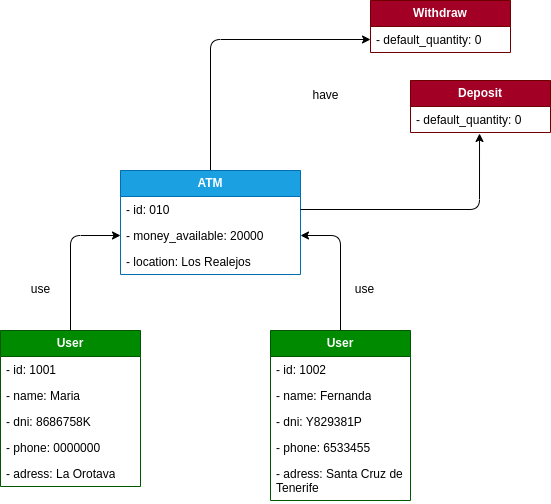

The diagram above was exported from draw.io. Its source (the exported page's mxGraphModel, read from the mxfile embedded in the PNG):
<mxGraphModel dx="365" dy="1693" grid="1" gridSize="10" guides="1" tooltips="1" connect="1" arrows="1" fold="1" page="1" pageScale="1" pageWidth="827" pageHeight="1169" math="0" shadow="0">
  <root>
    <mxCell id="0" />
    <mxCell id="1" parent="0" />
    <mxCell id="3" style="edgeStyle=orthogonalEdgeStyle;html=1;exitX=0.5;exitY=0;exitDx=0;exitDy=0;entryX=0;entryY=0.5;entryDx=0;entryDy=0;" edge="1" parent="1" source="PRHPSUQ68RBvEtUG1z4U-1" target="PRHPSUQ68RBvEtUG1z4U-7">
      <mxGeometry relative="1" as="geometry" />
    </mxCell>
    <mxCell id="PRHPSUQ68RBvEtUG1z4U-1" value="ATM" style="swimlane;fontStyle=1;childLayout=stackLayout;horizontal=1;startSize=26;fillColor=#1ba1e2;horizontalStack=0;resizeParent=1;resizeParentMax=0;resizeLast=0;collapsible=1;marginBottom=0;whiteSpace=wrap;html=1;strokeColor=#006EAF;fontColor=#ffffff;" parent="1" vertex="1">
      <mxGeometry x="190" y="-140" width="180" height="104" as="geometry" />
    </mxCell>
    <mxCell id="PRHPSUQ68RBvEtUG1z4U-2" value="- id: 010" style="text;strokeColor=none;fillColor=none;align=left;verticalAlign=top;spacingLeft=4;spacingRight=4;overflow=hidden;rotatable=0;points=[[0,0.5],[1,0.5]];portConstraint=eastwest;whiteSpace=wrap;html=1;" parent="PRHPSUQ68RBvEtUG1z4U-1" vertex="1">
      <mxGeometry y="26" width="180" height="26" as="geometry" />
    </mxCell>
    <mxCell id="PRHPSUQ68RBvEtUG1z4U-3" value="&lt;div&gt;- money_available: 20000&lt;/div&gt;" style="text;strokeColor=none;fillColor=none;align=left;verticalAlign=top;spacingLeft=4;spacingRight=4;overflow=hidden;rotatable=0;points=[[0,0.5],[1,0.5]];portConstraint=eastwest;whiteSpace=wrap;html=1;" parent="PRHPSUQ68RBvEtUG1z4U-1" vertex="1">
      <mxGeometry y="52" width="180" height="26" as="geometry" />
    </mxCell>
    <mxCell id="PRHPSUQ68RBvEtUG1z4U-5" value="- location: Los Realejos" style="text;strokeColor=none;fillColor=none;align=left;verticalAlign=top;spacingLeft=4;spacingRight=4;overflow=hidden;rotatable=0;points=[[0,0.5],[1,0.5]];portConstraint=eastwest;whiteSpace=wrap;html=1;" parent="PRHPSUQ68RBvEtUG1z4U-1" vertex="1">
      <mxGeometry y="78" width="180" height="26" as="geometry" />
    </mxCell>
    <mxCell id="PRHPSUQ68RBvEtUG1z4U-6" value="Withdraw" style="swimlane;fontStyle=1;childLayout=stackLayout;horizontal=1;startSize=26;fillColor=#a20025;horizontalStack=0;resizeParent=1;resizeParentMax=0;resizeLast=0;collapsible=1;marginBottom=0;whiteSpace=wrap;html=1;strokeColor=#6F0000;fontColor=#ffffff;" parent="1" vertex="1">
      <mxGeometry x="440" y="-310" width="140" height="52" as="geometry" />
    </mxCell>
    <mxCell id="PRHPSUQ68RBvEtUG1z4U-7" value="- default_quantity: 0" style="text;strokeColor=none;fillColor=none;align=left;verticalAlign=top;spacingLeft=4;spacingRight=4;overflow=hidden;rotatable=0;points=[[0,0.5],[1,0.5]];portConstraint=eastwest;whiteSpace=wrap;html=1;" parent="PRHPSUQ68RBvEtUG1z4U-6" vertex="1">
      <mxGeometry y="26" width="140" height="26" as="geometry" />
    </mxCell>
    <mxCell id="PRHPSUQ68RBvEtUG1z4U-10" value="Deposit" style="swimlane;fontStyle=1;childLayout=stackLayout;horizontal=1;startSize=26;fillColor=#a20025;horizontalStack=0;resizeParent=1;resizeParentMax=0;resizeLast=0;collapsible=1;marginBottom=0;whiteSpace=wrap;html=1;strokeColor=#6F0000;fontColor=#ffffff;" parent="1" vertex="1">
      <mxGeometry x="480" y="-230" width="140" height="52" as="geometry" />
    </mxCell>
    <mxCell id="PRHPSUQ68RBvEtUG1z4U-11" value="- default_quantity: 0" style="text;strokeColor=none;fillColor=none;align=left;verticalAlign=top;spacingLeft=4;spacingRight=4;overflow=hidden;rotatable=0;points=[[0,0.5],[1,0.5]];portConstraint=eastwest;whiteSpace=wrap;html=1;" parent="PRHPSUQ68RBvEtUG1z4U-10" vertex="1">
      <mxGeometry y="26" width="140" height="26" as="geometry" />
    </mxCell>
    <mxCell id="PRHPSUQ68RBvEtUG1z4U-14" value="have" style="text;html=1;align=center;verticalAlign=middle;resizable=0;points=[];autosize=1;strokeColor=none;fillColor=none;" parent="1" vertex="1">
      <mxGeometry x="370" y="-230" width="50" height="30" as="geometry" />
    </mxCell>
    <mxCell id="6" style="edgeStyle=orthogonalEdgeStyle;html=1;exitX=0.5;exitY=0;exitDx=0;exitDy=0;entryX=1;entryY=0.5;entryDx=0;entryDy=0;" edge="1" parent="1" source="PRHPSUQ68RBvEtUG1z4U-18" target="PRHPSUQ68RBvEtUG1z4U-3">
      <mxGeometry relative="1" as="geometry" />
    </mxCell>
    <mxCell id="PRHPSUQ68RBvEtUG1z4U-18" value="User" style="swimlane;fontStyle=1;childLayout=stackLayout;horizontal=1;startSize=26;fillColor=#008a00;horizontalStack=0;resizeParent=1;resizeParentMax=0;resizeLast=0;collapsible=1;marginBottom=0;whiteSpace=wrap;html=1;strokeColor=#005700;fontColor=#ffffff;" parent="1" vertex="1">
      <mxGeometry x="340" y="20" width="140" height="170" as="geometry" />
    </mxCell>
    <mxCell id="PRHPSUQ68RBvEtUG1z4U-19" value="- id: 1002" style="text;strokeColor=none;fillColor=none;align=left;verticalAlign=top;spacingLeft=4;spacingRight=4;overflow=hidden;rotatable=0;points=[[0,0.5],[1,0.5]];portConstraint=eastwest;whiteSpace=wrap;html=1;" parent="PRHPSUQ68RBvEtUG1z4U-18" vertex="1">
      <mxGeometry y="26" width="140" height="26" as="geometry" />
    </mxCell>
    <mxCell id="PRHPSUQ68RBvEtUG1z4U-20" value="- name: Fernanda" style="text;strokeColor=none;fillColor=none;align=left;verticalAlign=top;spacingLeft=4;spacingRight=4;overflow=hidden;rotatable=0;points=[[0,0.5],[1,0.5]];portConstraint=eastwest;whiteSpace=wrap;html=1;" parent="PRHPSUQ68RBvEtUG1z4U-18" vertex="1">
      <mxGeometry y="52" width="140" height="26" as="geometry" />
    </mxCell>
    <mxCell id="PRHPSUQ68RBvEtUG1z4U-21" value="- dni: Y829381P" style="text;strokeColor=none;fillColor=none;align=left;verticalAlign=top;spacingLeft=4;spacingRight=4;overflow=hidden;rotatable=0;points=[[0,0.5],[1,0.5]];portConstraint=eastwest;whiteSpace=wrap;html=1;" parent="PRHPSUQ68RBvEtUG1z4U-18" vertex="1">
      <mxGeometry y="78" width="140" height="26" as="geometry" />
    </mxCell>
    <mxCell id="PRHPSUQ68RBvEtUG1z4U-28" value="- phone: 6533455" style="text;strokeColor=none;fillColor=none;align=left;verticalAlign=top;spacingLeft=4;spacingRight=4;overflow=hidden;rotatable=0;points=[[0,0.5],[1,0.5]];portConstraint=eastwest;whiteSpace=wrap;html=1;" parent="PRHPSUQ68RBvEtUG1z4U-18" vertex="1">
      <mxGeometry y="104" width="140" height="26" as="geometry" />
    </mxCell>
    <mxCell id="PRHPSUQ68RBvEtUG1z4U-29" value="- adress: Santa Cruz de Tenerife" style="text;strokeColor=none;fillColor=none;align=left;verticalAlign=top;spacingLeft=4;spacingRight=4;overflow=hidden;rotatable=0;points=[[0,0.5],[1,0.5]];portConstraint=eastwest;whiteSpace=wrap;html=1;" parent="PRHPSUQ68RBvEtUG1z4U-18" vertex="1">
      <mxGeometry y="130" width="140" height="40" as="geometry" />
    </mxCell>
    <mxCell id="5" style="edgeStyle=orthogonalEdgeStyle;html=1;exitX=0.5;exitY=0;exitDx=0;exitDy=0;entryX=0;entryY=0.5;entryDx=0;entryDy=0;" edge="1" parent="1" source="PRHPSUQ68RBvEtUG1z4U-22" target="PRHPSUQ68RBvEtUG1z4U-3">
      <mxGeometry relative="1" as="geometry" />
    </mxCell>
    <mxCell id="PRHPSUQ68RBvEtUG1z4U-22" value="User" style="swimlane;fontStyle=1;childLayout=stackLayout;horizontal=1;startSize=26;fillColor=#008a00;horizontalStack=0;resizeParent=1;resizeParentMax=0;resizeLast=0;collapsible=1;marginBottom=0;whiteSpace=wrap;html=1;strokeColor=#005700;fontColor=#ffffff;" parent="1" vertex="1">
      <mxGeometry x="70" y="20" width="140" height="156" as="geometry" />
    </mxCell>
    <mxCell id="PRHPSUQ68RBvEtUG1z4U-23" value="- id: 1001" style="text;strokeColor=none;fillColor=none;align=left;verticalAlign=top;spacingLeft=4;spacingRight=4;overflow=hidden;rotatable=0;points=[[0,0.5],[1,0.5]];portConstraint=eastwest;whiteSpace=wrap;html=1;" parent="PRHPSUQ68RBvEtUG1z4U-22" vertex="1">
      <mxGeometry y="26" width="140" height="26" as="geometry" />
    </mxCell>
    <mxCell id="PRHPSUQ68RBvEtUG1z4U-24" value="- name: Maria" style="text;strokeColor=none;fillColor=none;align=left;verticalAlign=top;spacingLeft=4;spacingRight=4;overflow=hidden;rotatable=0;points=[[0,0.5],[1,0.5]];portConstraint=eastwest;whiteSpace=wrap;html=1;" parent="PRHPSUQ68RBvEtUG1z4U-22" vertex="1">
      <mxGeometry y="52" width="140" height="26" as="geometry" />
    </mxCell>
    <mxCell id="PRHPSUQ68RBvEtUG1z4U-25" value="- dni: 8686758K" style="text;strokeColor=none;fillColor=none;align=left;verticalAlign=top;spacingLeft=4;spacingRight=4;overflow=hidden;rotatable=0;points=[[0,0.5],[1,0.5]];portConstraint=eastwest;whiteSpace=wrap;html=1;" parent="PRHPSUQ68RBvEtUG1z4U-22" vertex="1">
      <mxGeometry y="78" width="140" height="26" as="geometry" />
    </mxCell>
    <mxCell id="PRHPSUQ68RBvEtUG1z4U-27" value="&lt;div&gt;- phone: 0000000&lt;/div&gt;" style="text;strokeColor=none;fillColor=none;align=left;verticalAlign=top;spacingLeft=4;spacingRight=4;overflow=hidden;rotatable=0;points=[[0,0.5],[1,0.5]];portConstraint=eastwest;whiteSpace=wrap;html=1;" parent="PRHPSUQ68RBvEtUG1z4U-22" vertex="1">
      <mxGeometry y="104" width="140" height="26" as="geometry" />
    </mxCell>
    <mxCell id="PRHPSUQ68RBvEtUG1z4U-26" value="- adress: La Orotava" style="text;strokeColor=none;fillColor=none;align=left;verticalAlign=top;spacingLeft=4;spacingRight=4;overflow=hidden;rotatable=0;points=[[0,0.5],[1,0.5]];portConstraint=eastwest;whiteSpace=wrap;html=1;" parent="PRHPSUQ68RBvEtUG1z4U-22" vertex="1">
      <mxGeometry y="130" width="140" height="26" as="geometry" />
    </mxCell>
    <mxCell id="PRHPSUQ68RBvEtUG1z4U-33" value="use" style="text;html=1;align=center;verticalAlign=middle;resizable=0;points=[];autosize=1;strokeColor=none;fillColor=none;" parent="1" vertex="1">
      <mxGeometry x="90" y="-36" width="40" height="30" as="geometry" />
    </mxCell>
    <mxCell id="PRHPSUQ68RBvEtUG1z4U-34" value="use" style="text;html=1;align=center;verticalAlign=middle;resizable=0;points=[];autosize=1;strokeColor=none;fillColor=none;" parent="1" vertex="1">
      <mxGeometry x="414" y="-36" width="40" height="30" as="geometry" />
    </mxCell>
    <mxCell id="2" style="edgeStyle=orthogonalEdgeStyle;html=1;exitX=1;exitY=0.5;exitDx=0;exitDy=0;entryX=0.493;entryY=1.038;entryDx=0;entryDy=0;entryPerimeter=0;" edge="1" parent="1" source="PRHPSUQ68RBvEtUG1z4U-2" target="PRHPSUQ68RBvEtUG1z4U-11">
      <mxGeometry relative="1" as="geometry" />
    </mxCell>
  </root>
</mxGraphModel>